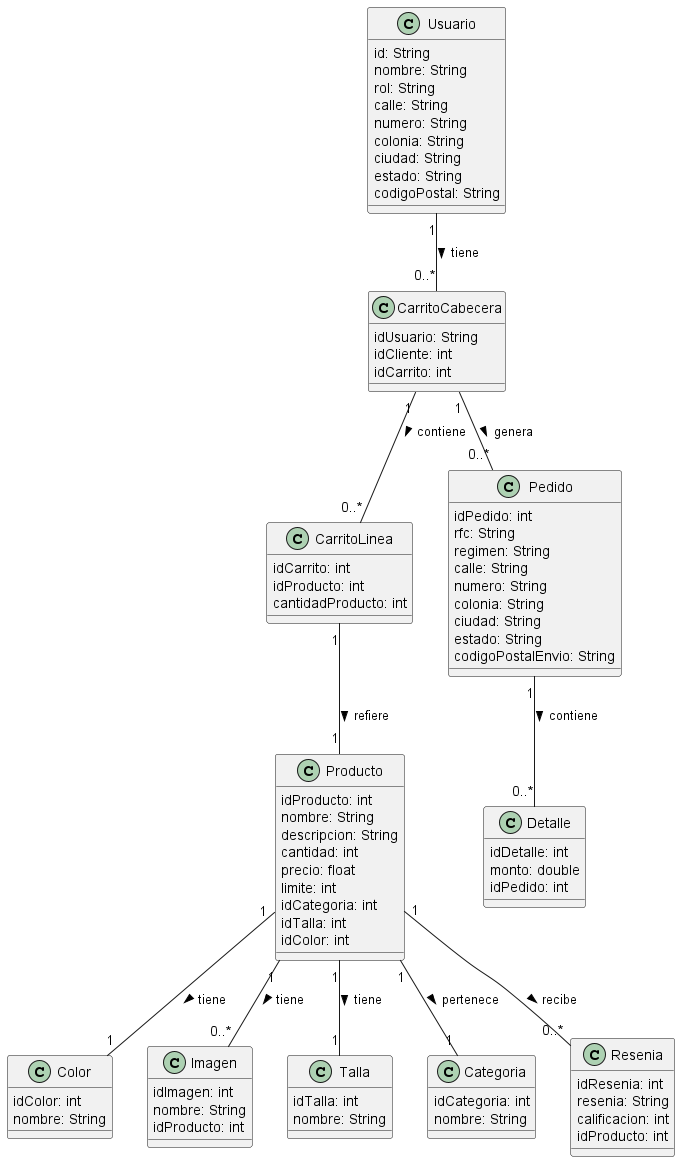

The diagram above was rendered by PlantUML. Its source (embedded in the PNG):
@startuml class diagram

class Usuario {
  id: String
  nombre: String
  rol: String
  calle: String
  numero: String
  colonia: String
  ciudad: String
  estado: String
  codigoPostal: String
}

class CarritoCabecera {
  idUsuario: String
  idCliente: int
  idCarrito: int
}

class CarritoLinea {
  idCarrito: int
  idProducto: int
  cantidadProducto: int
}

class Producto {
  idProducto: int
  nombre: String
  descripcion: String
  cantidad: int
  precio: float
  limite: int
  idCategoria: int
  idTalla: int
  idColor: int
}

class Color {
  idColor: int
  nombre: String
}

class Imagen {
  idImagen: int
  nombre: String
  idProducto: int
}

class Talla {
  idTalla: int
  nombre: String
}

class Categoria {
  idCategoria: int
  nombre: String
}

class Resenia {
  idResenia: int
  resenia: String
  calificacion: int
  idProducto: int
}

class Pedido {
  idPedido: int
  rfc: String
  regimen: String
  calle: String
  numero: String
  colonia: String
  ciudad: String
  estado: String
  codigoPostalEnvio: String
}

class Detalle {
  idDetalle: int
  monto: double
  idPedido: int
}

Usuario "1" -- "0..*" CarritoCabecera : tiene >
CarritoCabecera "1" -- "0..*" CarritoLinea : contiene >
CarritoLinea "1" -- "1" Producto : refiere >
Producto "1" -- "0..*" Imagen : tiene >
Producto "1" -- "0..*" Resenia : recibe >
Producto "1" -- "1" Color : tiene >
Producto "1" -- "1" Talla : tiene >
Producto "1" -- "1" Categoria : pertenece >
CarritoCabecera "1" -- "0..*" Pedido : genera >
Pedido "1" -- "0..*" Detalle : contiene >

@enduml